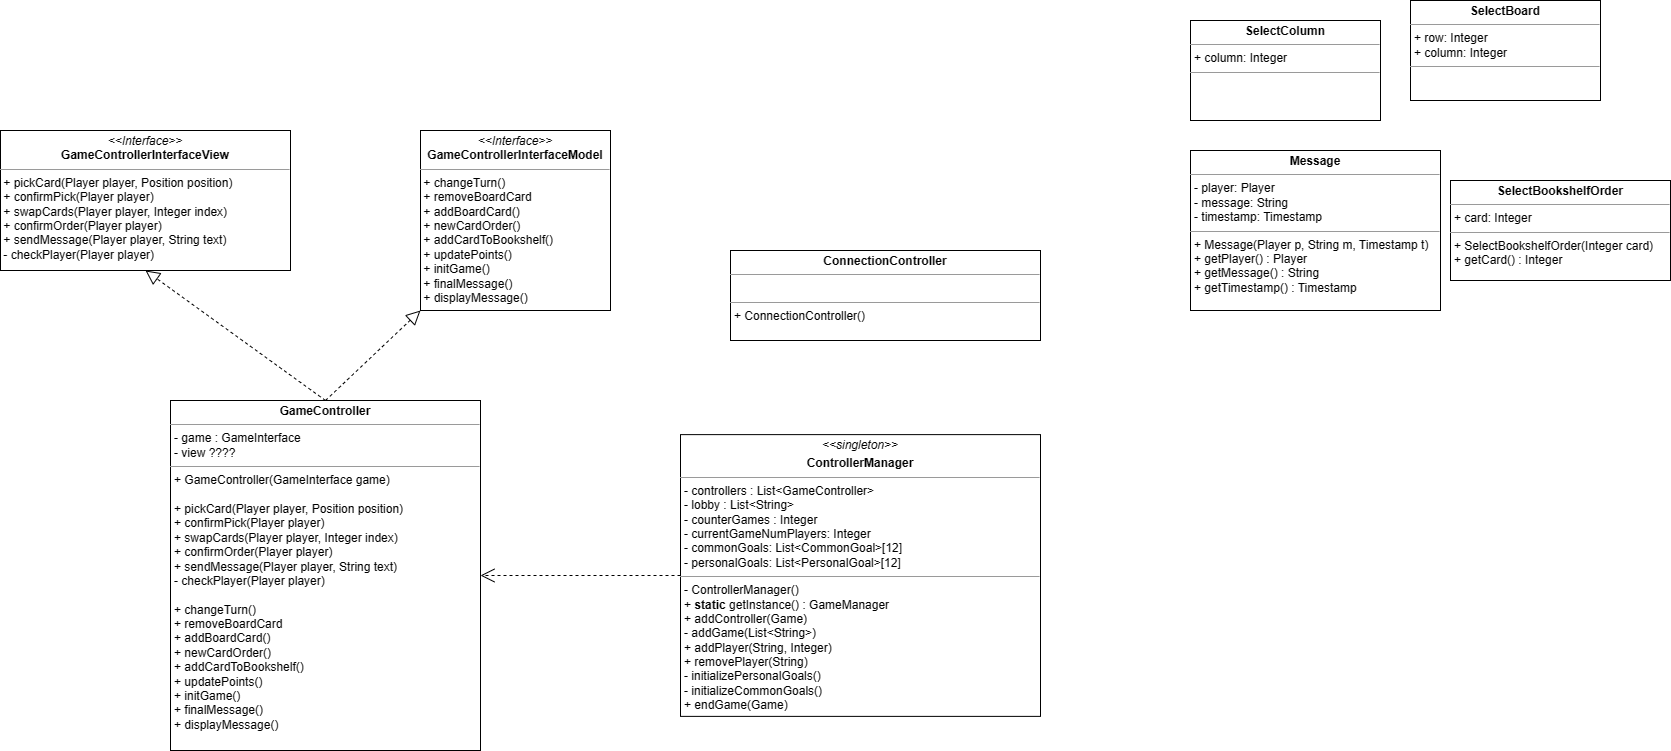

The diagram above was exported from draw.io. Its source (the exported page's mxGraphModel, read from the mxfile embedded in the PNG):
<mxGraphModel dx="1233" dy="573" grid="1" gridSize="10" guides="1" tooltips="1" connect="1" arrows="1" fold="1" page="1" pageScale="1" pageWidth="850" pageHeight="1100" background="none" math="0" shadow="0">
  <root>
    <mxCell id="0" />
    <mxCell id="1" parent="0" />
    <mxCell id="5d2195bd80daf111-15" value="&lt;p style=&quot;margin:0px;margin-top:4px;text-align:center;&quot;&gt;&lt;b style=&quot;border-color: var(--border-color);&quot;&gt;GameController&lt;/b&gt;&lt;br&gt;&lt;/p&gt;&lt;hr size=&quot;1&quot;&gt;&lt;p style=&quot;margin:0px;margin-left:4px;&quot;&gt;- game : GameInterface&lt;/p&gt;&lt;p style=&quot;margin:0px;margin-left:4px;&quot;&gt;- view ????&lt;/p&gt;&lt;hr size=&quot;1&quot;&gt;&lt;p style=&quot;margin:0px;margin-left:4px;&quot;&gt;+ GameController(GameInterface game)&lt;/p&gt;&lt;p style=&quot;margin:0px;margin-left:4px;&quot;&gt;&lt;br&gt;&lt;/p&gt;&lt;p style=&quot;margin:0px;margin-left:4px;&quot;&gt;+ pickCard(Player player, Position position)&lt;br style=&quot;border-color: var(--border-color);&quot;&gt;+ confirmPick(Player player)&lt;br style=&quot;border-color: var(--border-color);&quot;&gt;+ swapCards(Player player, Integer index)&lt;br style=&quot;border-color: var(--border-color);&quot;&gt;+ confirmOrder(Player player)&lt;br style=&quot;border-color: var(--border-color);&quot;&gt;+ sendMessage(Player player, String text)&lt;br style=&quot;border-color: var(--border-color);&quot;&gt;- checkPlayer(Player player)&lt;br&gt;&lt;/p&gt;&lt;p style=&quot;margin:0px;margin-left:4px;&quot;&gt;&lt;br&gt;&lt;/p&gt;&lt;p style=&quot;margin:0px;margin-left:4px;&quot;&gt;+ changeTurn()&lt;br style=&quot;border-color: var(--border-color);&quot;&gt;+ removeBoardCard&lt;br style=&quot;border-color: var(--border-color);&quot;&gt;+ addBoardCard()&lt;br style=&quot;border-color: var(--border-color);&quot;&gt;+ newCardOrder()&lt;br style=&quot;border-color: var(--border-color);&quot;&gt;+ addCardToBookshelf()&lt;br style=&quot;border-color: var(--border-color);&quot;&gt;+ updatePoints()&lt;br style=&quot;border-color: var(--border-color);&quot;&gt;+ initGame()&lt;br style=&quot;border-color: var(--border-color);&quot;&gt;+ finalMessage()&lt;br style=&quot;border-color: var(--border-color);&quot;&gt;+ displayMessage()&lt;/p&gt;" style="verticalAlign=top;align=left;overflow=fill;fontSize=12;fontFamily=Helvetica;html=1;rounded=0;shadow=0;comic=0;labelBackgroundColor=none;strokeWidth=1" parent="1" vertex="1">
      <mxGeometry x="270" y="520" width="310" height="350" as="geometry" />
    </mxCell>
    <mxCell id="kAcJyZfdLkVuU5E6-ice-3" value="&lt;p style=&quot;margin:0px;margin-top:4px;text-align:center;&quot;&gt;&lt;b&gt;SelectBoard&lt;/b&gt;&lt;/p&gt;&lt;hr size=&quot;1&quot;&gt;&lt;p style=&quot;margin:0px;margin-left:4px;&quot;&gt;+ row: Integer&lt;/p&gt;&lt;p style=&quot;margin:0px;margin-left:4px;&quot;&gt;+ column: Integer&lt;/p&gt;&lt;hr size=&quot;1&quot;&gt;&lt;p style=&quot;margin:0px;margin-left:4px;&quot;&gt;&lt;br&gt;&lt;/p&gt;" style="verticalAlign=top;align=left;overflow=fill;fontSize=12;fontFamily=Helvetica;html=1;rounded=0;shadow=0;comic=0;labelBackgroundColor=none;strokeWidth=1" parent="1" vertex="1">
      <mxGeometry x="1510" y="120" width="190" height="100" as="geometry" />
    </mxCell>
    <mxCell id="kAcJyZfdLkVuU5E6-ice-6" value="&lt;p style=&quot;margin:0px;margin-top:4px;text-align:center;&quot;&gt;&lt;b&gt;SelectBookshelfOrder&lt;/b&gt;&lt;/p&gt;&lt;hr size=&quot;1&quot;&gt;&lt;p style=&quot;margin:0px;margin-left:4px;&quot;&gt;+ card: Integer&lt;br&gt;&lt;/p&gt;&lt;hr size=&quot;1&quot;&gt;&lt;p style=&quot;margin:0px;margin-left:4px;&quot;&gt;+ SelectBookshelfOrder(Integer card)&lt;/p&gt;&lt;p style=&quot;margin:0px;margin-left:4px;&quot;&gt;+ getCard() : Integer&lt;/p&gt;" style="verticalAlign=top;align=left;overflow=fill;fontSize=12;fontFamily=Helvetica;html=1;rounded=0;shadow=0;comic=0;labelBackgroundColor=none;strokeWidth=1" parent="1" vertex="1">
      <mxGeometry x="1550" y="300" width="220" height="100" as="geometry" />
    </mxCell>
    <mxCell id="kAcJyZfdLkVuU5E6-ice-7" value="&lt;p style=&quot;margin:0px;margin-top:4px;text-align:center;&quot;&gt;&lt;b&gt;SelectColumn&lt;/b&gt;&lt;/p&gt;&lt;hr size=&quot;1&quot;&gt;&lt;p style=&quot;margin:0px;margin-left:4px;&quot;&gt;+ column: Integer&lt;/p&gt;&lt;hr size=&quot;1&quot;&gt;&lt;p style=&quot;margin:0px;margin-left:4px;&quot;&gt;&lt;br&gt;&lt;/p&gt;" style="verticalAlign=top;align=left;overflow=fill;fontSize=12;fontFamily=Helvetica;html=1;rounded=0;shadow=0;comic=0;labelBackgroundColor=none;strokeWidth=1" parent="1" vertex="1">
      <mxGeometry x="1290" y="140" width="190" height="100" as="geometry" />
    </mxCell>
    <mxCell id="R39hZPpo5snLZzo0Vflj-1" value="&lt;p style=&quot;margin:0px;margin-top:4px;text-align:center;&quot;&gt;&lt;b&gt;Message&lt;/b&gt;&lt;/p&gt;&lt;hr size=&quot;1&quot;&gt;&lt;p style=&quot;margin:0px;margin-left:4px;&quot;&gt;- player: Player&lt;br&gt;&lt;/p&gt;&lt;p style=&quot;margin:0px;margin-left:4px;&quot;&gt;- message: String&lt;/p&gt;&lt;p style=&quot;margin:0px;margin-left:4px;&quot;&gt;- timestamp: Timestamp&lt;/p&gt;&lt;hr size=&quot;1&quot;&gt;&lt;p style=&quot;margin:0px;margin-left:4px;&quot;&gt;+ Message(Player p, String m, Timestamp t)&lt;/p&gt;&lt;p style=&quot;margin:0px;margin-left:4px;&quot;&gt;+ getPlayer() : Player&lt;/p&gt;&lt;p style=&quot;margin:0px;margin-left:4px;&quot;&gt;+ getMessage() : String&lt;/p&gt;&lt;p style=&quot;margin:0px;margin-left:4px;&quot;&gt;+ getTimestamp() : Timestamp&lt;/p&gt;" style="verticalAlign=top;align=left;overflow=fill;fontSize=12;fontFamily=Helvetica;html=1;rounded=0;shadow=0;comic=0;labelBackgroundColor=none;strokeWidth=1" parent="1" vertex="1">
      <mxGeometry x="1290" y="270" width="250" height="160" as="geometry" />
    </mxCell>
    <mxCell id="Z07KLkrTxLRzoy0du4kB-1" value="&lt;p style=&quot;margin:0px;margin-top:4px;text-align:center;&quot;&gt;&lt;i style=&quot;border-color: var(--border-color);&quot;&gt;&amp;lt;&amp;lt;singleton&amp;gt;&amp;gt;&lt;/i&gt;&lt;b&gt;&lt;br&gt;&lt;/b&gt;&lt;/p&gt;&lt;p style=&quot;margin:0px;margin-top:4px;text-align:center;&quot;&gt;&lt;b&gt;ControllerManager&lt;/b&gt;&lt;/p&gt;&lt;hr size=&quot;1&quot;&gt;&lt;p style=&quot;margin:0px;margin-left:4px;&quot;&gt;- controllers : List&amp;lt;GameController&amp;gt;&lt;/p&gt;&lt;p style=&quot;margin:0px;margin-left:4px;&quot;&gt;- lobby : List&amp;lt;String&amp;gt;&lt;/p&gt;&lt;p style=&quot;margin:0px;margin-left:4px;&quot;&gt;- counterGames : Integer&lt;/p&gt;&lt;p style=&quot;margin:0px;margin-left:4px;&quot;&gt;- currentGameNumPlayers: Integer&lt;/p&gt;&lt;p style=&quot;margin:0px;margin-left:4px;&quot;&gt;- commonGoals: List&amp;lt;CommonGoal&amp;gt;[12]&lt;/p&gt;&lt;p style=&quot;margin:0px;margin-left:4px;&quot;&gt;- personalGoals: List&amp;lt;PersonalGoal&amp;gt;[12]&lt;/p&gt;&lt;hr size=&quot;1&quot;&gt;&lt;p style=&quot;margin:0px;margin-left:4px;&quot;&gt;- ControllerManager()&lt;/p&gt;&lt;p style=&quot;margin:0px;margin-left:4px;&quot;&gt;+ &lt;b&gt;static&lt;/b&gt; getInstance() : GameManager&lt;/p&gt;&lt;p style=&quot;margin:0px;margin-left:4px;&quot;&gt;+ addController(Game)&lt;/p&gt;&lt;p style=&quot;margin:0px;margin-left:4px;&quot;&gt;- addGame(List&amp;lt;String&amp;gt;)&lt;/p&gt;&lt;p style=&quot;margin:0px;margin-left:4px;&quot;&gt;+ addPlayer(String, Integer)&lt;/p&gt;&lt;p style=&quot;margin:0px;margin-left:4px;&quot;&gt;+ removePlayer(String)&lt;/p&gt;&lt;p style=&quot;margin:0px;margin-left:4px;&quot;&gt;- initializePersonalGoals()&lt;/p&gt;&lt;p style=&quot;margin:0px;margin-left:4px;&quot;&gt;- initializeCommonGoals()&lt;/p&gt;&lt;p style=&quot;margin:0px;margin-left:4px;&quot;&gt;+ endGame(Game)&lt;/p&gt;" style="verticalAlign=top;align=left;overflow=fill;fontSize=12;fontFamily=Helvetica;html=1;rounded=0;shadow=0;comic=0;labelBackgroundColor=none;strokeWidth=1" parent="1" vertex="1">
      <mxGeometry x="780" y="554.12" width="360" height="281.76" as="geometry" />
    </mxCell>
    <mxCell id="Z07KLkrTxLRzoy0du4kB-3" value="&lt;p style=&quot;margin:0px;margin-top:4px;text-align:center;&quot;&gt;&lt;b style=&quot;border-color: var(--border-color);&quot;&gt;ConnectionController&lt;/b&gt;&lt;br&gt;&lt;/p&gt;&lt;hr size=&quot;1&quot;&gt;&lt;p style=&quot;margin:0px;margin-left:4px;&quot;&gt;&lt;br&gt;&lt;/p&gt;&lt;hr size=&quot;1&quot;&gt;&lt;p style=&quot;margin:0px;margin-left:4px;&quot;&gt;+ ConnectionController()&lt;/p&gt;" style="verticalAlign=top;align=left;overflow=fill;fontSize=12;fontFamily=Helvetica;html=1;rounded=0;shadow=0;comic=0;labelBackgroundColor=none;strokeWidth=1" parent="1" vertex="1">
      <mxGeometry x="830" y="370" width="310" height="90" as="geometry" />
    </mxCell>
    <mxCell id="Z07KLkrTxLRzoy0du4kB-4" value="&lt;p style=&quot;margin:0px;margin-top:4px;text-align:center;&quot;&gt;&lt;i&gt;&amp;lt;&amp;lt;Interface&amp;gt;&amp;gt;&lt;/i&gt;&lt;br&gt;&lt;b style=&quot;border-color: var(--border-color);&quot;&gt;GameControllerInterfaceModel&lt;/b&gt;&lt;br&gt;&lt;/p&gt;&lt;hr size=&quot;1&quot;&gt;&lt;p style=&quot;border-color: var(--border-color); margin: 0px 0px 0px 4px;&quot;&gt;&lt;/p&gt;&amp;nbsp;+ changeTurn()&lt;br&gt;&amp;nbsp;+ removeBoardCard&lt;br&gt;&amp;nbsp;+ addBoardCard()&lt;br&gt;&amp;nbsp;+ newCardOrder()&lt;br&gt;&amp;nbsp;+ addCardToBookshelf()&lt;br&gt;&amp;nbsp;+ updatePoints()&lt;br&gt;&amp;nbsp;+ initGame()&lt;br&gt;&amp;nbsp;+ finalMessage()&lt;br&gt;&amp;nbsp;+ displayMessage()" style="verticalAlign=top;align=left;overflow=fill;fontSize=12;fontFamily=Helvetica;html=1;rounded=0;shadow=0;comic=0;labelBackgroundColor=none;strokeWidth=1" parent="1" vertex="1">
      <mxGeometry x="520" y="250" width="190" height="180" as="geometry" />
    </mxCell>
    <mxCell id="Z07KLkrTxLRzoy0du4kB-7" value="" style="endArrow=block;dashed=1;endFill=0;endSize=12;html=1;rounded=0;exitX=0.5;exitY=0;exitDx=0;exitDy=0;" parent="1" source="5d2195bd80daf111-15" target="Z07KLkrTxLRzoy0du4kB-4" edge="1">
      <mxGeometry width="160" relative="1" as="geometry">
        <mxPoint x="450" y="380" as="sourcePoint" />
        <mxPoint x="610" y="380" as="targetPoint" />
      </mxGeometry>
    </mxCell>
    <mxCell id="Z07KLkrTxLRzoy0du4kB-8" value="&lt;p style=&quot;margin:0px;margin-top:4px;text-align:center;&quot;&gt;&lt;i&gt;&amp;lt;&amp;lt;Interface&amp;gt;&amp;gt;&lt;/i&gt;&lt;br&gt;&lt;b style=&quot;border-color: var(--border-color);&quot;&gt;GameControllerInterfaceView&lt;/b&gt;&lt;br&gt;&lt;/p&gt;&lt;hr size=&quot;1&quot;&gt;&lt;p style=&quot;border-color: var(--border-color); margin: 0px 0px 0px 4px;&quot;&gt;&lt;/p&gt;&amp;nbsp;+ pickCard(Player player, Position position)&lt;br&gt;&amp;nbsp;+ confirmPick(Player player)&lt;br&gt;&amp;nbsp;+ swapCards(Player player, Integer index)&lt;br&gt;&amp;nbsp;+ confirmOrder(Player player)&lt;br&gt;&amp;nbsp;+ sendMessage(Player player, String text)&lt;br&gt;&amp;nbsp;- checkPlayer(Player player)" style="verticalAlign=top;align=left;overflow=fill;fontSize=12;fontFamily=Helvetica;html=1;rounded=0;shadow=0;comic=0;labelBackgroundColor=none;strokeWidth=1" parent="1" vertex="1">
      <mxGeometry x="100" y="250" width="290" height="140" as="geometry" />
    </mxCell>
    <mxCell id="Z07KLkrTxLRzoy0du4kB-9" value="" style="endArrow=block;dashed=1;endFill=0;endSize=12;html=1;rounded=0;exitX=0.5;exitY=0;exitDx=0;exitDy=0;entryX=0.5;entryY=1;entryDx=0;entryDy=0;" parent="1" source="5d2195bd80daf111-15" target="Z07KLkrTxLRzoy0du4kB-8" edge="1">
      <mxGeometry width="160" relative="1" as="geometry">
        <mxPoint x="235" y="390" as="sourcePoint" />
        <mxPoint x="420" y="380" as="targetPoint" />
      </mxGeometry>
    </mxCell>
    <mxCell id="Z07KLkrTxLRzoy0du4kB-10" value="" style="endArrow=open;endSize=12;dashed=1;html=1;rounded=0;exitX=0;exitY=0.5;exitDx=0;exitDy=0;entryX=1;entryY=0.5;entryDx=0;entryDy=0;" parent="1" source="Z07KLkrTxLRzoy0du4kB-1" target="5d2195bd80daf111-15" edge="1">
      <mxGeometry width="160" relative="1" as="geometry">
        <mxPoint x="570" y="800" as="sourcePoint" />
        <mxPoint x="730" y="800" as="targetPoint" />
      </mxGeometry>
    </mxCell>
  </root>
</mxGraphModel>